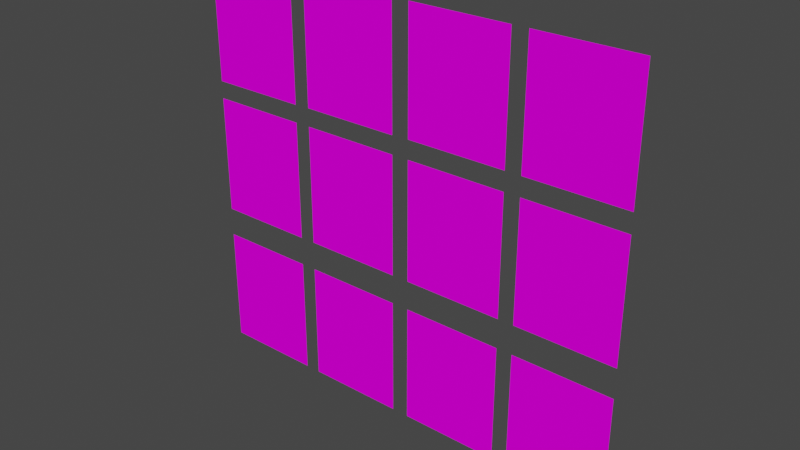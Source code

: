 # Source: Photos.blend  (saved by Blender 5.1.29; exported with 4.5.12 LTS)
import bpy
from mathutils import Matrix  # noqa: F401  (used for matrix-valued properties, if any)

bpy.ops.wm.read_factory_settings(use_empty=True)
scene = bpy.context.scene
scene.name = 'Scene'

# ---- collections
col_collection = bpy.data.collections.new('Collection'); scene.collection.children.link(col_collection)

# ---- images (referenced by path relative to the original .blend; pixels are not part of the script)
import os
ASSET_DIR = os.environ.get("B2B_ASSET_DIR", "")  # directory of the original .blend (textures are referenced by path, not embedded)
HERE = os.path.dirname(os.path.abspath(__file__))  # packed textures are extracted next to this script under _unpacked/

def load_image(name, relpath, width, height, colorspace="sRGB"):
    """Load a texture the original file referenced (path relative to the .blend, or extracted next to this script)."""
    p = next((c for c in (os.path.join(HERE, relpath), os.path.join(ASSET_DIR, relpath)) if relpath and os.path.exists(c)), "")
    if p:
        img = bpy.data.images.load(p, check_existing=True)
        img.name = name
    else:  # same state as the original file: an image datablock whose file is absent (Cycles renders it pink)
        img = bpy.data.images.new(name, width, height)
        img.source = "FILE"
        img.filepath = "//" + (relpath or name)
    img.colorspace_settings.name = colorspace
    return img
img_albedo_png_001 = load_image('Albedo.png.001', 'Albedo.png', 1024, 1024, 'sRGB')

# ---- materials (node trees are filled in below, after node groups)
mat_material_001 = bpy.data.materials.new('Material.001')
mat_material_001.use_backface_culling = True
mat_material_001.use_backface_culling_lightprobe_volume = False
mat_material_001.use_transparent_shadow = False

# ---- material node trees
mat_material_001.use_nodes = True; mat_material_001.node_tree.nodes.clear()
_N = mat_material_001.node_tree.nodes; _L = mat_material_001.node_tree.links
n0 = _N.new('ShaderNodeBsdfPrincipled'); n0.name = 'Principled BSDF'; n0.location = (10, 300)
n0.distribution = 'GGX'
n0.subsurface_method = 'BURLEY'
n0.inputs[3].default_value = 1.45
n0.inputs[13].default_value = 0.0
n0.inputs[27].default_value = (0.0, 0.0, 0.0, 1.0)
n0.inputs[28].default_value = 1.0
n1 = _N.new('ShaderNodeOutputMaterial'); n1.name = 'Material Output'; n1.location = (300, 300)
n2 = _N.new('ShaderNodeTexImage'); n2.name = 'Image Texture'; n2.location = (-280, 280)
n2.image = img_albedo_png_001
_L.new(n0.outputs[0], n1.inputs[0])
_L.new(n2.outputs[0], n0.inputs[0])
n1.is_active_output = True

# ---- world
world_world = bpy.data.worlds.new('World'); scene.world = world_world
world_world.use_nodes = True; world_world.node_tree.nodes.clear()
_N = world_world.node_tree.nodes; _L = world_world.node_tree.links
n0 = _N.new('ShaderNodeOutputWorld'); n0.name = 'World Output'; n0.location = (300, 300)
n1 = _N.new('ShaderNodeBackground'); n1.name = 'Background'; n1.location = (10, 300)
n1.inputs[0].default_value = (0.05088, 0.05088, 0.05088, 1.0)
_L.new(n1.outputs[0], n0.inputs[0])
n0.is_active_output = True
world_world.color = (0.05088, 0.05088, 0.05088)
world_world.use_sun_shadow = False
world_world.sun_shadow_jitter_overblur = 0.0

# ---- meshes
me_plane = bpy.data.meshes.new('Plane')
me_plane.from_pydata([(-0.6155, -0.7405, 6.437e-06), (0.6155, -0.7405, 6.437e-06), (-0.6155, 0.7405, 6.46e-06), (0.6155, 0.7405, 6.46e-06), (-0.6155, 0.7405, -6.502e-06), (0.6155, 0.7405, -6.502e-06), (-0.6155, -0.7405, -6.395e-06), (0.6155, -0.7405, -6.395e-06)], [], [(0, 1, 3, 2), (4, 5, 7, 6)])
_uv = me_plane.uv_layers.new(name='UVMap')
_uv.uv.foreach_set('vector', [0.001817, 0.67, 0.2471, 0.67, 0.2471, 0.9984, 0.001817, 0.9984, 0.4978, 0.9975, 0.2525, 0.9975, 0.2525, 0.6692, 0.4978, 0.6692])
me_plane.materials.append(mat_material_001)
me_plane.use_remesh_fix_poles = True
me_plane.use_remesh_preserve_attributes = False
me_plane.use_mirror_vertex_groups = False
me_plane.update()
me_plane_001 = bpy.data.meshes.new('Plane.001')
me_plane_001.from_pydata([(-0.6155, -0.7405, 6.437e-06), (0.6155, -0.7405, 6.437e-06), (-0.6155, 0.7405, 6.46e-06), (0.6155, 0.7405, 6.46e-06), (-0.6155, 0.7405, -6.502e-06), (0.6155, 0.7405, -6.502e-06), (-0.6155, -0.7405, -6.395e-06), (0.6155, -0.7405, -6.395e-06)], [], [(0, 1, 3, 2), (4, 5, 7, 6)])
_uv = me_plane_001.uv_layers.new(name='UVMap')
_uv.uv.foreach_set('vector', [0.2523, 0.3356, 0.4976, 0.3356, 0.4976, 0.664, 0.2523, 0.664, 0.4978, 0.9975, 0.2525, 0.9975, 0.2525, 0.6692, 0.4978, 0.6692])
me_plane_001.materials.append(mat_material_001)
me_plane_001.use_remesh_fix_poles = True
me_plane_001.use_remesh_preserve_attributes = False
me_plane_001.use_mirror_vertex_groups = False
me_plane_001.update()
me_plane_002 = bpy.data.meshes.new('Plane.002')
me_plane_002.from_pydata([(-0.6155, -0.7405, 6.437e-06), (0.6155, -0.7405, 6.437e-06), (-0.6155, 0.7405, 6.46e-06), (0.6155, 0.7405, 6.46e-06), (-0.6155, 0.7405, -6.502e-06), (0.6155, 0.7405, -6.502e-06), (-0.6155, -0.7405, -6.395e-06), (0.6155, -0.7405, -6.395e-06)], [], [(0, 1, 3, 2), (4, 5, 7, 6)])
_uv = me_plane_002.uv_layers.new(name='UVMap')
_uv.uv.foreach_set('vector', [0.5021, 0.3357, 0.7474, 0.3357, 0.7474, 0.6641, 0.5021, 0.6641, 0.4978, 0.9975, 0.2525, 0.9975, 0.2525, 0.6692, 0.4978, 0.6692])
me_plane_002.materials.append(mat_material_001)
me_plane_002.use_remesh_fix_poles = True
me_plane_002.use_remesh_preserve_attributes = False
me_plane_002.use_mirror_vertex_groups = False
me_plane_002.update()
me_plane_003 = bpy.data.meshes.new('Plane.003')
me_plane_003.from_pydata([(-0.6155, -0.7405, 6.437e-06), (0.6155, -0.7405, 6.437e-06), (-0.6155, 0.7405, 6.46e-06), (0.6155, 0.7405, 6.46e-06), (-0.6155, 0.7405, -6.502e-06), (0.6155, 0.7405, -6.502e-06), (-0.6155, -0.7405, -6.395e-06), (0.6155, -0.7405, -6.395e-06)], [], [(0, 1, 3, 2), (4, 5, 7, 6)])
_uv = me_plane_003.uv_layers.new(name='UVMap')
_uv.uv.foreach_set('vector', [0.7523, 0.3366, 0.9976, 0.3366, 0.9976, 0.665, 0.7523, 0.665, 0.4978, 0.9975, 0.2525, 0.9975, 0.2525, 0.6692, 0.4978, 0.6692])
me_plane_003.materials.append(mat_material_001)
me_plane_003.use_remesh_fix_poles = True
me_plane_003.use_remesh_preserve_attributes = False
me_plane_003.use_mirror_vertex_groups = False
me_plane_003.update()
me_plane_004 = bpy.data.meshes.new('Plane.004')
me_plane_004.from_pydata([(-0.6155, -0.7405, 6.437e-06), (0.6155, -0.7405, 6.437e-06), (-0.6155, 0.7405, 6.46e-06), (0.6155, 0.7405, 6.46e-06), (-0.6155, 0.7405, -6.502e-06), (0.6155, 0.7405, -6.502e-06), (-0.6155, -0.7405, -6.395e-06), (0.6155, -0.7405, -6.395e-06)], [], [(0, 1, 3, 2), (4, 5, 7, 6)])
_uv = me_plane_004.uv_layers.new(name='UVMap')
_uv.uv.foreach_set('vector', [0.001817, 0.001413, 0.2471, 0.001413, 0.2471, 0.3298, 0.001817, 0.3298, 0.4978, 0.9975, 0.2525, 0.9975, 0.2525, 0.6692, 0.4978, 0.6692])
me_plane_004.materials.append(mat_material_001)
me_plane_004.use_remesh_fix_poles = True
me_plane_004.use_remesh_preserve_attributes = False
me_plane_004.use_mirror_vertex_groups = False
me_plane_004.update()
me_plane_005 = bpy.data.meshes.new('Plane.005')
me_plane_005.from_pydata([(-0.6155, -0.7405, 6.437e-06), (0.6155, -0.7405, 6.437e-06), (-0.6155, 0.7405, 6.46e-06), (0.6155, 0.7405, 6.46e-06), (-0.6155, 0.7405, -6.502e-06), (0.6155, 0.7405, -6.502e-06), (-0.6155, -0.7405, -6.395e-06), (0.6155, -0.7405, -6.395e-06)], [], [(0, 1, 3, 2), (4, 5, 7, 6)])
_uv = me_plane_005.uv_layers.new(name='UVMap')
_uv.uv.foreach_set('vector', [0.2531, 0.001897, 0.4984, 0.001897, 0.4984, 0.3303, 0.2531, 0.3303, 0.4978, 0.9975, 0.2525, 0.9975, 0.2525, 0.6692, 0.4978, 0.6692])
me_plane_005.materials.append(mat_material_001)
me_plane_005.use_remesh_fix_poles = True
me_plane_005.use_remesh_preserve_attributes = False
me_plane_005.use_mirror_vertex_groups = False
me_plane_005.update()
me_plane_006 = bpy.data.meshes.new('Plane.006')
me_plane_006.from_pydata([(-0.6155, -0.7405, 6.437e-06), (0.6155, -0.7405, 6.437e-06), (-0.6155, 0.7405, 6.46e-06), (0.6155, 0.7405, 6.46e-06), (-0.6155, 0.7405, -6.502e-06), (0.6155, 0.7405, -6.502e-06), (-0.6155, -0.7405, -6.395e-06), (0.6155, -0.7405, -6.395e-06)], [], [(0, 1, 3, 2), (4, 5, 7, 6)])
_uv = me_plane_006.uv_layers.new(name='UVMap')
_uv.uv.foreach_set('vector', [0.5037, 0.0026, 0.749, 0.0026, 0.749, 0.331, 0.5037, 0.331, 0.4978, 0.9975, 0.2525, 0.9975, 0.2525, 0.6692, 0.4978, 0.6692])
me_plane_006.materials.append(mat_material_001)
me_plane_006.use_remesh_fix_poles = True
me_plane_006.use_remesh_preserve_attributes = False
me_plane_006.use_mirror_vertex_groups = False
me_plane_006.update()
me_plane_007 = bpy.data.meshes.new('Plane.007')
me_plane_007.from_pydata([(-0.6155, -0.7405, 6.437e-06), (0.6155, -0.7405, 6.437e-06), (-0.6155, 0.7405, 6.46e-06), (0.6155, 0.7405, 6.46e-06), (-0.6155, 0.7405, -6.502e-06), (0.6155, 0.7405, -6.502e-06), (-0.6155, -0.7405, -6.395e-06), (0.6155, -0.7405, -6.395e-06)], [], [(0, 1, 3, 2), (4, 5, 7, 6)])
_uv = me_plane_007.uv_layers.new(name='UVMap')
_uv.uv.foreach_set('vector', [0.7532, 0.001506, 0.9985, 0.001506, 0.9985, 0.3299, 0.7532, 0.3299, 0.4978, 0.9975, 0.2525, 0.9975, 0.2525, 0.6692, 0.4978, 0.6692])
me_plane_007.materials.append(mat_material_001)
me_plane_007.use_remesh_fix_poles = True
me_plane_007.use_remesh_preserve_attributes = False
me_plane_007.use_mirror_vertex_groups = False
me_plane_007.update()
me_plane_008 = bpy.data.meshes.new('Plane.008')
me_plane_008.from_pydata([(-0.6155, -0.7405, 6.437e-06), (0.6155, -0.7405, 6.437e-06), (-0.6155, 0.7405, 6.46e-06), (0.6155, 0.7405, 6.46e-06), (-0.6155, 0.7405, -6.502e-06), (0.6155, 0.7405, -6.502e-06), (-0.6155, -0.7405, -6.395e-06), (0.6155, -0.7405, -6.395e-06)], [], [(0, 1, 3, 2), (4, 5, 7, 6)])
_uv = me_plane_008.uv_layers.new(name='UVMap')
_uv.uv.foreach_set('vector', [0.001817, 0.3356, 0.2471, 0.3356, 0.2471, 0.664, 0.001817, 0.664, 0.4978, 0.9975, 0.2525, 0.9975, 0.2525, 0.6692, 0.4978, 0.6692])
me_plane_008.materials.append(mat_material_001)
me_plane_008.use_remesh_fix_poles = True
me_plane_008.use_remesh_preserve_attributes = False
me_plane_008.use_mirror_vertex_groups = False
me_plane_008.update()
me_plane_010 = bpy.data.meshes.new('Plane.010')
me_plane_010.from_pydata([(-0.6155, -0.7405, 6.437e-06), (0.6155, -0.7405, 6.437e-06), (-0.6155, 0.7405, 6.46e-06), (0.6155, 0.7405, 6.46e-06), (-0.6155, 0.7405, -6.502e-06), (0.6155, 0.7405, -6.502e-06), (-0.6155, -0.7405, -6.395e-06), (0.6155, -0.7405, -6.395e-06)], [], [(0, 1, 3, 2), (4, 5, 7, 6)])
_uv = me_plane_010.uv_layers.new(name='UVMap')
_uv.uv.foreach_set('vector', [0.5016, 0.67, 0.7469, 0.67, 0.7469, 0.9984, 0.5016, 0.9984, 0.4978, 0.9975, 0.2525, 0.9975, 0.2525, 0.6692, 0.4978, 0.6692])
me_plane_010.materials.append(mat_material_001)
me_plane_010.use_remesh_fix_poles = True
me_plane_010.use_remesh_preserve_attributes = False
me_plane_010.use_mirror_vertex_groups = False
me_plane_010.update()
me_plane_011 = bpy.data.meshes.new('Plane.011')
me_plane_011.from_pydata([(-0.6155, -0.7405, 6.437e-06), (0.6155, -0.7405, 6.437e-06), (-0.6155, 0.7405, 6.46e-06), (0.6155, 0.7405, 6.46e-06), (-0.6155, 0.7405, -6.502e-06), (0.6155, 0.7405, -6.502e-06), (-0.6155, -0.7405, -6.395e-06), (0.6155, -0.7405, -6.395e-06)], [], [(0, 1, 3, 2), (4, 5, 7, 6)])
_uv = me_plane_011.uv_layers.new(name='UVMap')
_uv.uv.foreach_set('vector', [0.7519, 0.67, 0.9972, 0.67, 0.9972, 0.9984, 0.7519, 0.9984, 0.4978, 0.9975, 0.2525, 0.9975, 0.2525, 0.6692, 0.4978, 0.6692])
me_plane_011.materials.append(mat_material_001)
me_plane_011.use_remesh_fix_poles = True
me_plane_011.use_remesh_preserve_attributes = False
me_plane_011.use_mirror_vertex_groups = False
me_plane_011.update()
me_plane_012 = bpy.data.meshes.new('Plane.012')
me_plane_012.from_pydata([(-0.6155, -0.7405, 6.437e-06), (0.6155, -0.7405, 6.437e-06), (-0.6155, 0.7405, 6.46e-06), (0.6155, 0.7405, 6.46e-06), (-0.6155, 0.7405, -6.502e-06), (0.6155, 0.7405, -6.502e-06), (-0.6155, -0.7405, -6.395e-06), (0.6155, -0.7405, -6.395e-06)], [], [(0, 1, 3, 2), (4, 5, 7, 6)])
_uv = me_plane_012.uv_layers.new(name='UVMap')
_uv.uv.foreach_set('vector', [0.2523, 0.6694, 0.4976, 0.6694, 0.4976, 0.9978, 0.2523, 0.9978, 0.4978, 0.9975, 0.2525, 0.9975, 0.2525, 0.6692, 0.4978, 0.6692])
me_plane_012.materials.append(mat_material_001)
me_plane_012.use_remesh_fix_poles = True
me_plane_012.use_remesh_preserve_attributes = False
me_plane_012.use_mirror_vertex_groups = False
me_plane_012.update()

# ---- objects
ob_empty = bpy.data.objects.new('Empty', None)
ob_plane = bpy.data.objects.new('Plane', me_plane)
ob_plane_001 = bpy.data.objects.new('Plane.001', me_plane_001)
ob_plane_002 = bpy.data.objects.new('Plane.002', me_plane_002)
ob_plane_003 = bpy.data.objects.new('Plane.003', me_plane_003)
ob_plane_004 = bpy.data.objects.new('Plane.004', me_plane_004)
ob_plane_005 = bpy.data.objects.new('Plane.005', me_plane_005)
ob_plane_006 = bpy.data.objects.new('Plane.006', me_plane_006)
ob_plane_007 = bpy.data.objects.new('Plane.007', me_plane_007)
ob_plane_008 = bpy.data.objects.new('Plane.008', me_plane_008)
ob_plane_010 = bpy.data.objects.new('Plane.010', me_plane_010)
ob_plane_011 = bpy.data.objects.new('Plane.011', me_plane_011)
ob_plane_009 = bpy.data.objects.new('Plane.009', me_plane_012)

# ---- transforms, parenting, visibility, modifiers, constraints
ob_empty.location = (0.0, 0.0, 0.0)
ob_empty.rotation_euler = (1.571, -0.0, -0.0)
ob_empty.empty_display_type = 'IMAGE'
ob_empty.empty_display_size = 5.0
ob_empty.lineart.crease_threshold = 0.0
ob_plane.location = (-1.877, 0.06837, 3.196)
ob_plane.rotation_euler = (1.571, 2.22e-16, 2.22e-16)
ob_plane.lineart.crease_threshold = 0.0
ob_plane_001.location = (-0.4488, 0.06837, 1.498)
ob_plane_001.rotation_euler = (1.571, 2.22e-16, 2.22e-16)
ob_plane_001.lineart.crease_threshold = 0.0
ob_plane_002.location = (0.9977, 0.06837, 1.498)
ob_plane_002.rotation_euler = (1.571, 2.22e-16, 2.22e-16)
ob_plane_002.lineart.crease_threshold = 0.0
ob_plane_003.location = (2.425, 0.06837, 1.498)
ob_plane_003.rotation_euler = (1.571, 2.22e-16, 2.22e-16)
ob_plane_003.lineart.crease_threshold = 0.0
ob_plane_004.location = (-1.876, 0.06837, -0.348)
ob_plane_004.rotation_euler = (1.571, 2.22e-16, 2.22e-16)
ob_plane_004.lineart.crease_threshold = 0.0
ob_plane_005.location = (-0.4488, 0.06837, -0.348)
ob_plane_005.rotation_euler = (1.571, 2.22e-16, 2.22e-16)
ob_plane_005.lineart.crease_threshold = 0.0
ob_plane_006.location = (0.9977, 0.06837, -0.348)
ob_plane_006.rotation_euler = (1.571, 2.22e-16, 2.22e-16)
ob_plane_006.lineart.crease_threshold = 0.0
ob_plane_007.location = (2.425, 0.06837, -0.348)
ob_plane_007.rotation_euler = (1.571, 2.22e-16, 2.22e-16)
ob_plane_007.lineart.crease_threshold = 0.0
ob_plane_008.location = (-1.876, 0.06837, 1.497)
ob_plane_008.rotation_euler = (1.571, 2.22e-16, 2.22e-16)
ob_plane_008.lineart.crease_threshold = 0.0
ob_plane_010.location = (0.9977, 0.06837, 3.211)
ob_plane_010.rotation_euler = (1.571, 2.22e-16, 2.22e-16)
ob_plane_010.lineart.crease_threshold = 0.0
ob_plane_011.location = (2.425, 0.06837, 3.211)
ob_plane_011.rotation_euler = (1.571, 2.22e-16, 2.22e-16)
ob_plane_011.lineart.crease_threshold = 0.0
ob_plane_009.location = (-0.4488, 0.06837, 3.203)
ob_plane_009.rotation_euler = (1.571, 2.22e-16, 2.22e-16)
ob_plane_009.lineart.crease_threshold = 0.0

# ---- collection membership
col_collection.objects.link(ob_empty)
col_collection.objects.link(ob_plane)
col_collection.objects.link(ob_plane_001)
col_collection.objects.link(ob_plane_002)
col_collection.objects.link(ob_plane_003)
col_collection.objects.link(ob_plane_004)
col_collection.objects.link(ob_plane_005)
col_collection.objects.link(ob_plane_006)
col_collection.objects.link(ob_plane_007)
col_collection.objects.link(ob_plane_008)
col_collection.objects.link(ob_plane_010)
col_collection.objects.link(ob_plane_011)
col_collection.objects.link(ob_plane_009)

# ---- scene / render settings (as saved in the file)
scene.frame_start = 1; scene.frame_end = 250; scene.frame_set(1)
scene.render.engine = 'BLENDER_EEVEE_NEXT'
scene.render.bake_bias = 0.0
scene.render.bake_samples = 0
scene.cycles.use_denoising = False
scene.cycles.samples = 128
scene.cycles.sampling_pattern = 'TABULATED_SOBOL'
scene.cycles.use_adaptive_sampling = False
scene.cycles.use_light_tree = False
scene.view_settings.view_transform = 'Filmic'
bpy.context.view_layer.update()

# ---- added for rendering (the .blend has no active camera and no usable light): camera, sun
cam_auto = bpy.data.cameras.new('AutoCamera')
cam_auto.lens = 50.0
cam_auto.sensor_width = 36.0
cam_auto.clip_end = 1000.0
ob_auto_camera = bpy.data.objects.new('AutoCamera', cam_auto)
scene.collection.objects.link(ob_auto_camera)
ob_auto_camera.location = (7.19896, -8.24129, 6.97143)
ob_auto_camera.rotation_euler = (1.09748, -7.21219e-08, 0.694738)
scene.camera = ob_auto_camera
light_auto_sun = bpy.data.lights.new('AutoSun', 'SUN')
light_auto_sun.energy = 3.0
light_auto_sun.angle = 0.0523599
ob_auto_sun = bpy.data.objects.new('AutoSun', light_auto_sun)
scene.collection.objects.link(ob_auto_sun)
ob_auto_sun.rotation_euler = (0.872665, 0.174533, 0.523599)
bpy.context.view_layer.update()

